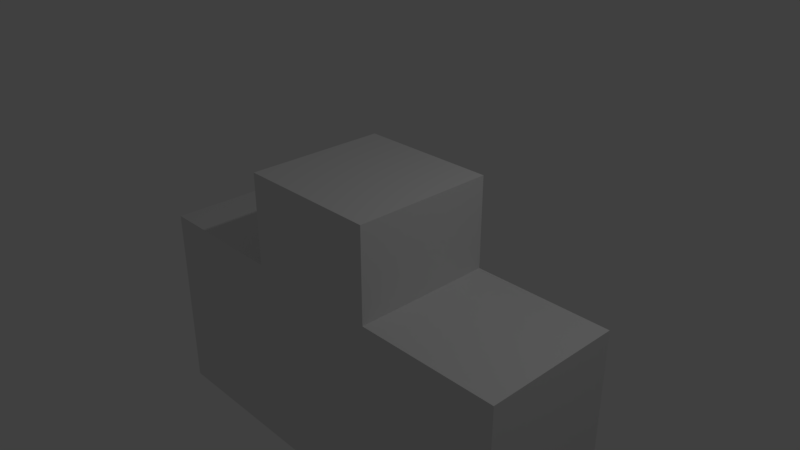 # Source: podium.blend  (saved by Blender 2.79.0; exported with 4.5.12 LTS)
import bpy
from mathutils import Matrix  # noqa: F401  (used for matrix-valued properties, if any)

bpy.ops.wm.read_factory_settings(use_empty=True)
scene = bpy.context.scene
scene.name = 'Scene'

# ---- collections
col_collection_1 = bpy.data.collections.new('Collection 1'); scene.collection.children.link(col_collection_1)

# ---- world
world_world = bpy.data.worlds.new('World'); scene.world = world_world
world_world.color = (0.05088, 0.05088, 0.05088)
world_world.use_sun_shadow = False
world_world.sun_shadow_jitter_overblur = 0.0
world_world.cycles.sampling_method = 'MANUAL'

# ---- cameras
cam_camera = bpy.data.cameras.new('Camera')
cam_camera.clip_end = 100.0
cam_camera.lens = 35.0
cam_camera.sensor_width = 32.0
cam_camera.sensor_height = 18.0
cam_camera.ortho_scale = 7.314
cam_camera.dof.focus_distance = 0.0
cam_camera.dof.aperture_fstop = 128.0

# ---- lights
light_lamp = bpy.data.lights.new('Lamp', 'POINT')
light_lamp.transmission_factor = 0.0
light_lamp.cutoff_distance = 30.0
light_lamp.energy = 100.0
light_lamp.shadow_buffer_clip_start = 1.001
light_lamp.shadow_soft_size = 0.1
light_lamp.shadow_maximum_resolution = 0.006
light_lamp.use_absolute_resolution = True

# ---- meshes
me_cube_002 = bpy.data.meshes.new('Cube.002')
me_cube_002.from_pydata([(-1.0, -1.0, -2.037), (-1.0, -1.0, 2.037), (-1.0, 1.0, -2.037), (-1.0, 1.0, 2.037), (1.0, -1.0, -2.037), (1.0, -1.0, 2.037), (1.0, 1.0, -2.037), (1.0, 1.0, 2.037), (-3.0, -1.0, -2.037), (-3.0, -1.0, 0.7362), (-3.0, 1.0, -2.037), (-3.0, 1.0, 0.7362), (-1.0, -1.0, -2.037), (-1.0, -1.0, 0.7362), (-1.0, 1.0, -2.037), (-1.0, 1.0, 0.7362), (1.0, -1.0, -2.037), (1.0, -1.0, 0.7362), (1.0, 1.0, -2.037), (1.0, 1.0, 0.7362), (3.0, -1.0, -2.037), (3.0, -1.0, 0.7362), (3.0, 1.0, -2.037), (3.0, 1.0, 0.7362)], [], [(0, 1, 3, 2), (2, 3, 7, 6), (6, 7, 5, 4), (4, 5, 1, 0), (2, 6, 4, 0), (7, 3, 1, 5), (8, 9, 11, 10), (10, 11, 15, 14), (14, 15, 13, 12), (12, 13, 9, 8), (10, 14, 12, 8), (15, 11, 9, 13), (16, 17, 19, 18), (18, 19, 23, 22), (22, 23, 21, 20), (20, 21, 17, 16), (18, 22, 20, 16), (23, 19, 17, 21)])
me_cube_002.use_remesh_preserve_volume = False
me_cube_002.use_remesh_preserve_attributes = False
me_cube_002.use_mirror_vertex_groups = False
me_cube_002.update()

# ---- objects
ob_cube_001 = bpy.data.objects.new('Cube.001', me_cube_002)
ob_lamp = bpy.data.objects.new('Lamp', light_lamp)
ob_camera = bpy.data.objects.new('Camera', cam_camera)

# ---- transforms, parenting, visibility, modifiers, constraints
ob_cube_001.location = (0.005258, 0.002444, -0.9215)
ob_cube_001.lineart.crease_threshold = 0.0
ob_lamp.location = (4.076, 1.005, 5.904)
ob_lamp.rotation_euler = (0.6503, 0.05522, 1.866)
ob_lamp.lock_rotations_4d = False
ob_lamp.empty_display_type = 'ARROWS'
ob_lamp.color = (0.0, 0.0, 0.0, 0.0)
ob_lamp.lineart.crease_threshold = 0.0
ob_camera.location = (7.481, -6.508, 5.344)
ob_camera.rotation_euler = (1.109, 0.0, 0.8149)
ob_camera.lock_rotations_4d = False
ob_camera.empty_display_type = 'ARROWS'
ob_camera.color = (0.0, 0.0, 0.0, 0.0)
ob_camera.display_type = 'WIRE'
ob_camera.lineart.crease_threshold = 0.0

# ---- collection membership
col_collection_1.objects.link(ob_cube_001)
col_collection_1.objects.link(ob_lamp)
col_collection_1.objects.link(ob_camera)

# ---- scene / render settings (as saved in the file)
scene.camera = ob_camera
scene.frame_start = 1; scene.frame_end = 250; scene.frame_set(1)
scene.render.engine = 'BLENDER_EEVEE_NEXT'
scene.render.resolution_percentage = 50
scene.render.dither_intensity = 0.0
scene.cycles.use_denoising = False
scene.cycles.samples = 128
scene.cycles.sampling_pattern = 'TABULATED_SOBOL'
scene.cycles.use_adaptive_sampling = False
scene.cycles.use_light_tree = False
scene.cycles.blur_glossy = 0.0
scene.cycles.sample_clamp_indirect = 0.0
scene.view_settings.view_transform = 'Standard'
bpy.context.view_layer.update()
